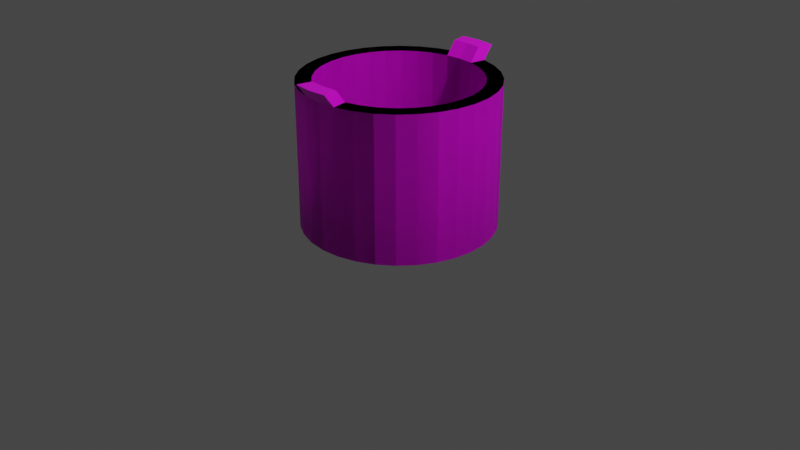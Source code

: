 # Source: pot.blend  (saved by Blender 2.93.21; exported with 4.5.12 LTS)
import bpy
from mathutils import Matrix  # noqa: F401  (used for matrix-valued properties, if any)

bpy.ops.wm.read_factory_settings(use_empty=True)
scene = bpy.context.scene
scene.name = 'Scene'

# ---- collections
col_collection = bpy.data.collections.new('Collection'); scene.collection.children.link(col_collection)

# ---- images (referenced by path relative to the original .blend; pixels are not part of the script)
import os
ASSET_DIR = os.environ.get("B2B_ASSET_DIR", "")  # directory of the original .blend (textures are referenced by path, not embedded)
HERE = os.path.dirname(os.path.abspath(__file__))  # packed textures are extracted next to this script under _unpacked/

def load_image(name, relpath, width, height, colorspace="sRGB"):
    """Load a texture the original file referenced (path relative to the .blend, or extracted next to this script)."""
    p = next((c for c in (os.path.join(HERE, relpath), os.path.join(ASSET_DIR, relpath)) if relpath and os.path.exists(c)), "")
    if p:
        img = bpy.data.images.load(p, check_existing=True)
        img.name = name
    else:  # same state as the original file: an image datablock whose file is absent (Cycles renders it pink)
        img = bpy.data.images.new(name, width, height)
        img.source = "FILE"
        img.filepath = "//" + (relpath or name)
    img.colorspace_settings.name = colorspace
    return img
img_material_001_base_color = load_image('Material.001 Base Color', 'Material.001 Base Color.png', 1024, 1024, 'sRGB')

# ---- materials (node trees are filled in below, after node groups)
mat_material_001 = bpy.data.materials.new('Material.001')
mat_material_001.use_transparent_shadow = False

# ---- material node trees
mat_material_001.use_nodes = True; mat_material_001.node_tree.nodes.clear()
_N = mat_material_001.node_tree.nodes; _L = mat_material_001.node_tree.links
n0 = _N.new('ShaderNodeBsdfPrincipled'); n0.name = 'Principled BSDF'; n0.location = (10, 300)
n0.distribution = 'GGX'
n0.subsurface_method = 'BURLEY'
n0.inputs[3].default_value = 1.45
n0.inputs[27].default_value = (0.0, 0.0, 0.0, 1.0)
n0.inputs[28].default_value = 1.0
n1 = _N.new('ShaderNodeOutputMaterial'); n1.name = 'Material Output'; n1.location = (300, 300)
n2 = _N.new('ShaderNodeTexImage'); n2.name = 'Image Texture'; n2.location = (-280, 280)
n2.image = img_material_001_base_color
_L.new(n0.outputs[0], n1.inputs[0])
_L.new(n2.outputs[0], n0.inputs[0])
n1.is_active_output = True

# ---- world
world_world = bpy.data.worlds.new('World'); scene.world = world_world
world_world.use_nodes = True; world_world.node_tree.nodes.clear()
_N = world_world.node_tree.nodes; _L = world_world.node_tree.links
n0 = _N.new('ShaderNodeOutputWorld'); n0.name = 'World Output'; n0.location = (300, 300)
n1 = _N.new('ShaderNodeBackground'); n1.name = 'Background'; n1.location = (10, 300)
n1.inputs[0].default_value = (0.05088, 0.05088, 0.05088, 1.0)
_L.new(n1.outputs[0], n0.inputs[0])
n0.is_active_output = True
world_world.color = (0.05088, 0.05088, 0.05088)
world_world.use_sun_shadow = False
world_world.sun_shadow_jitter_overblur = 0.0

# ---- cameras
cam_camera = bpy.data.cameras.new('Camera')
cam_camera.clip_end = 100.0
cam_camera.ortho_scale = 7.314

# ---- lights
light_light = bpy.data.lights.new('Light', 'POINT')
light_light.transmission_factor = 0.0
light_light.energy = 1000.0
light_light.shadow_soft_size = 0.1
light_light.shadow_maximum_resolution = 0.006
light_light.use_absolute_resolution = True

# ---- meshes
me_cylinder = bpy.data.meshes.new('Cylinder')
me_cylinder.from_pydata([(0.0, 1.0, -0.75), (-2.083e-08, 0.8363, 0.75), (0.1951, 0.9808, -0.75), (0.1632, 0.8203, 0.75), (0.3827, 0.9239, -0.75), (0.32, 0.7727, 0.75), (0.5556, 0.8315, -0.75), (0.4646, 0.6954, 0.75), (0.7071, 0.7071, -0.75), (0.5914, 0.5914, 0.75), (0.8315, 0.5556, -0.75), (0.6954, 0.4646, 0.75), (0.9239, 0.3827, -0.75), (0.7727, 0.32, 0.75), (0.9808, 0.1951, -0.75), (0.8203, 0.1632, 0.75), (1.0, -4.371e-08, -0.75), (0.8363, -3.881e-08, 0.75), (0.9808, -0.1951, -0.75), (0.8203, -0.1632, 0.75), (0.9239, -0.3827, -0.75), (0.7727, -0.32, 0.75), (0.8315, -0.5556, -0.75), (0.6954, -0.4646, 0.75), (0.7071, -0.7071, -0.75), (0.5914, -0.5914, 0.75), (0.5556, -0.8315, -0.75), (0.4646, -0.6954, 0.75), (0.3827, -0.9239, -0.75), (0.32, -0.7727, 0.75), (0.1951, -0.9808, -0.75), (0.1632, -0.8203, 0.75), (-8.742e-08, -1.0, -0.75), (-7.762e-08, -0.8363, 0.75), (-0.1951, -0.9808, -0.75), (-0.1632, -0.8203, 0.75), (-0.3827, -0.9239, -0.75), (-0.32, -0.7727, 0.75), (-0.5556, -0.8315, -0.75), (-0.4646, -0.6954, 0.75), (-0.7071, -0.7071, -0.75), (-0.5914, -0.5914, 0.75), (-0.8315, -0.5556, -0.75), (-0.6954, -0.4646, 0.75), (-0.9239, -0.3827, -0.75), (-0.7727, -0.32, 0.75), (-0.9808, -0.1951, -0.75), (-0.8203, -0.1632, 0.75), (-1.0, 1.192e-08, -0.75), (-0.8363, 1.192e-08, 0.75), (-0.9808, 0.1951, -0.75), (-0.8203, 0.1632, 0.75), (-0.9239, 0.3827, -0.75), (-0.7727, 0.32, 0.75), (-0.8315, 0.5556, -0.75), (-0.6954, 0.4646, 0.75), (-0.7071, 0.7071, -0.75), (-0.5914, 0.5914, 0.75), (-0.5556, 0.8315, -0.75), (-0.4646, 0.6954, 0.75), (-0.3827, 0.9239, -0.75), (-0.32, 0.7727, 0.75), (-0.1951, 0.9808, -0.75), (-0.1632, 0.8203, 0.75), (0.1951, 0.9808, 0.75), (0.0, 1.0, 0.75), (0.3827, 0.9239, 0.75), (0.5556, 0.8315, 0.75), (0.7071, 0.7071, 0.75), (0.8315, 0.5556, 0.75), (0.9239, 0.3827, 0.75), (0.9808, 0.1951, 0.75), (1.0, -4.371e-08, 0.75), (0.9808, -0.1951, 0.75), (0.9239, -0.3827, 0.75), (0.8315, -0.5556, 0.75), (0.7071, -0.7071, 0.75), (0.5556, -0.8315, 0.75), (0.3827, -0.9239, 0.75), (0.1951, -0.9808, 0.75), (-8.742e-08, -1.0, 0.75), (-0.1951, -0.9808, 0.75), (-0.3827, -0.9239, 0.75), (-0.5556, -0.8315, 0.75), (-0.7071, -0.7071, 0.75), (-0.8315, -0.5556, 0.75), (-0.9239, -0.3827, 0.75), (-0.9808, -0.1951, 0.75), (-1.0, 1.192e-08, 0.75), (-0.9808, 0.1951, 0.75), (-0.9239, 0.3827, 0.75), (-0.8315, 0.5556, 0.75), (-0.7071, 0.7071, 0.75), (-0.5556, 0.8315, 0.75), (-0.3827, 0.9239, 0.75), (-0.1951, 0.9808, 0.75), (0.1632, 0.8203, -0.4339), (-7.739e-08, 0.8363, -0.4339), (0.32, 0.7727, -0.4339), (0.4646, 0.6954, -0.4339), (0.5914, 0.5914, -0.4339), (0.6954, 0.4646, -0.4339), (0.7727, 0.32, -0.4339), (0.8203, 0.1632, -0.4339), (0.8363, -3.881e-08, -0.4339), (0.8203, -0.1632, -0.4339), (0.7727, -0.32, -0.4339), (0.6954, -0.4646, -0.4339), (0.5914, -0.5914, -0.4339), (0.4646, -0.6954, -0.4339), (0.32, -0.7727, -0.4339), (0.1632, -0.8203, -0.4339), (-1.342e-07, -0.8363, -0.4339), (-0.1632, -0.8203, -0.4339), (-0.32, -0.7727, -0.4339), (-0.4646, -0.6954, -0.4339), (-0.5914, -0.5914, -0.4339), (-0.6954, -0.4646, -0.4339), (-0.7727, -0.32, -0.4339), (-0.8203, -0.1632, -0.4339), (-0.8363, 1.192e-08, -0.4339), (-0.8203, 0.1632, -0.4339), (-0.7727, 0.32, -0.4339), (-0.6954, 0.4646, -0.4339), (-0.5914, 0.5914, -0.4339), (-0.4646, 0.6954, -0.4339), (-0.32, 0.7727, -0.4339), (-0.1632, 0.8203, -0.4339), (-8.742e-08, -1.104, 0.8879), (0.1951, -1.085, 0.8879), (-0.1951, -1.085, 0.8879), (-7.762e-08, -0.9406, 0.8879), (0.1632, -0.9245, 0.8879), (-0.1632, -0.9245, 0.8879)], [], [(0, 65, 64, 2), (2, 64, 66, 4), (4, 66, 67, 6), (6, 67, 68, 8), (8, 68, 69, 10), (10, 69, 70, 12), (12, 70, 71, 14), (14, 71, 72, 16), (16, 72, 73, 18), (18, 73, 74, 20), (20, 74, 75, 22), (22, 75, 76, 24), (24, 76, 77, 26), (26, 77, 78, 28), (28, 78, 79, 30), (30, 79, 80, 32), (32, 80, 81, 34), (34, 81, 82, 36), (36, 82, 83, 38), (38, 83, 84, 40), (40, 84, 85, 42), (42, 85, 86, 44), (44, 86, 87, 46), (46, 87, 88, 48), (48, 88, 89, 50), (50, 89, 90, 52), (52, 90, 91, 54), (54, 91, 92, 56), (56, 92, 93, 58), (58, 93, 94, 60), (51, 49, 120, 121), (60, 94, 95, 62), (62, 95, 65, 0), (0, 2, 4, 6, 8, 10, 12, 14, 16, 18, 20, 22, 24, 26, 28, 30, 32, 34, 36, 38, 40, 42, 44, 46, 48, 50, 52, 54, 56, 58, 60, 62), (1, 3, 64, 65), (3, 5, 66, 64), (5, 7, 67, 66), (7, 9, 68, 67), (9, 11, 69, 68), (11, 13, 70, 69), (13, 15, 71, 70), (15, 17, 72, 71), (17, 19, 73, 72), (19, 21, 74, 73), (21, 23, 75, 74), (23, 25, 76, 75), (25, 27, 77, 76), (27, 29, 78, 77), (29, 31, 79, 78), (35, 81, 130, 133), (81, 80, 128, 130), (35, 37, 82, 81), (37, 39, 83, 82), (39, 41, 84, 83), (41, 43, 85, 84), (43, 45, 86, 85), (45, 47, 87, 86), (47, 49, 88, 87), (49, 51, 89, 88), (51, 53, 90, 89), (53, 55, 91, 90), (55, 57, 92, 91), (57, 59, 93, 92), (59, 61, 94, 93), (61, 63, 95, 94), (63, 1, 65, 95), (96, 97, 127, 126, 125, 124, 123, 122, 121, 120, 119, 118, 117, 116, 115, 114, 113, 112, 111, 110, 109, 108, 107, 106, 105, 104, 103, 102, 101, 100, 99, 98), (25, 23, 107, 108), (53, 51, 121, 122), (27, 25, 108, 109), (55, 53, 122, 123), (29, 27, 109, 110), (3, 1, 97, 96), (57, 55, 123, 124), (31, 29, 110, 111), (5, 3, 96, 98), (59, 57, 124, 125), (33, 31, 111, 112), (7, 5, 98, 99), (61, 59, 125, 126), (35, 33, 112, 113), (9, 7, 99, 100), (63, 61, 126, 127), (37, 35, 113, 114), (11, 9, 100, 101), (1, 63, 127, 97), (39, 37, 114, 115), (13, 11, 101, 102), (41, 39, 115, 116), (15, 13, 102, 103), (43, 41, 116, 117), (17, 15, 103, 104), (45, 43, 117, 118), (19, 17, 104, 105), (47, 45, 118, 119), (21, 19, 105, 106), (49, 47, 119, 120), (23, 21, 106, 107), (132, 131, 128, 129), (131, 133, 130, 128), (33, 35, 133, 131), (79, 31, 132, 129), (80, 79, 129, 128), (31, 33, 131, 132)])
_uv = me_cylinder.uv_layers.new(name='UVMap')
_uv.uv.foreach_set('vector', [1.0, 0.5, 1.0, 1.0, 0.9688, 1.0, 0.9688, 0.5, 0.9688, 0.5, 0.9688, 1.0, 0.9375, 1.0, 0.9375, 0.5, 0.9375, 0.5, 0.9375, 1.0, 0.9062, 1.0, 0.9062, 0.5, 0.9062, 0.5, 0.9062, 1.0, 0.875, 1.0, 0.875, 0.5, 0.875, 0.5, 0.875, 1.0, 0.8438, 1.0, 0.8438, 0.5, 0.8438, 0.5, 0.8438, 1.0, 0.8125, 1.0, 0.8125, 0.5, 0.8125, 0.5, 0.8125, 1.0, 0.7812, 1.0, 0.7812, 0.5, 0.7812, 0.5, 0.7812, 1.0, 0.75, 1.0, 0.75, 0.5, 0.75, 0.5, 0.75, 1.0, 0.7188, 1.0, 0.7188, 0.5, 0.7188, 0.5, 0.7188, 1.0, 0.6875, 1.0, 0.6875, 0.5, 0.6875, 0.5, 0.6875, 1.0, 0.6562, 1.0, 0.6562, 0.5, 0.6562, 0.5, 0.6562, 1.0, 0.625, 1.0, 0.625, 0.5, 0.625, 0.5, 0.625, 1.0, 0.5938, 1.0, 0.5938, 0.5, 0.5938, 0.5, 0.5938, 1.0, 0.5625, 1.0, 0.5625, 0.5, 0.5625, 0.5, 0.5625, 1.0, 0.5312, 1.0, 0.5312, 0.5, 0.5312, 0.5, 0.5312, 1.0, 0.5, 1.0, 0.5, 0.5, 0.5, 0.5, 0.5, 1.0, 0.4688, 1.0, 0.4688, 0.5, 0.4688, 0.5, 0.4688, 1.0, 0.4375, 1.0, 0.4375, 0.5, 0.4375, 0.5, 0.4375, 1.0, 0.4062, 1.0, 0.4062, 0.5, 0.4062, 0.5, 0.4062, 1.0, 0.375, 1.0, 0.375, 0.5, 0.375, 0.5, 0.375, 1.0, 0.3438, 1.0, 0.3438, 0.5, 0.3438, 0.5, 0.3438, 1.0, 0.3125, 1.0, 0.3125, 0.5, 0.3125, 0.5, 0.3125, 1.0, 0.2812, 1.0, 0.2812, 0.5, 0.2812, 0.5, 0.2812, 1.0, 0.25, 1.0, 0.25, 0.5, 0.25, 0.5, 0.25, 1.0, 0.2188, 1.0, 0.2188, 0.5, 0.2188, 0.5, 0.2188, 1.0, 0.1875, 1.0, 0.1875, 0.5, 0.1875, 0.5, 0.1875, 1.0, 0.1562, 1.0, 0.1562, 0.5, 0.1562, 0.5, 0.1562, 1.0, 0.125, 1.0, 0.125, 0.5, 0.125, 0.5, 0.125, 1.0, 0.09375, 1.0, 0.09375, 0.5, 0.09375, 0.5, 0.09375, 1.0, 0.0625, 1.0, 0.0625, 0.5, 0.05314, 0.2892, 0.04928, 0.25, 0.04928, 0.25, 0.05314, 0.2892, 0.0625, 0.5, 0.0625, 1.0, 0.03125, 1.0, 0.03125, 0.5, 0.03125, 0.5, 0.03125, 1.0, 0.0, 1.0, 0.0, 0.5, 0.75, 0.49, 0.7968, 0.4854, 0.8418, 0.4717, 0.8833, 0.4496, 0.9197, 0.4197, 0.9496, 0.3833, 0.9717, 0.3418, 0.9854, 0.2968, 0.99, 0.25, 0.9854, 0.2032, 0.9717, 0.1582, 0.9496, 0.1167, 0.9197, 0.08029, 0.8833, 0.05045, 0.8418, 0.02827, 0.7968, 0.01461, 0.75, 0.01, 0.7032, 0.01461, 0.6582, 0.02827, 0.6167, 0.05045, 0.5803, 0.08029, 0.5504, 0.1167, 0.5283, 0.1582, 0.5146, 0.2032, 0.51, 0.25, 0.5146, 0.2968, 0.5283, 0.3418, 0.5504, 0.3833, 0.5803, 0.4197, 0.6167, 0.4496, 0.6582, 0.4717, 0.7032, 0.4854, 0.25, 0.4507, 0.2892, 0.4469, 0.2968, 0.4854, 0.25, 0.49, 0.2892, 0.4469, 0.3268, 0.4354, 0.3418, 0.4717, 0.2968, 0.4854, 0.3268, 0.4354, 0.3615, 0.4169, 0.3833, 0.4496, 0.3418, 0.4717, 0.3615, 0.4169, 0.3919, 0.3919, 0.4197, 0.4197, 0.3833, 0.4496, 0.3919, 0.3919, 0.4169, 0.3615, 0.4496, 0.3833, 0.4197, 0.4197, 0.4169, 0.3615, 0.4354, 0.3268, 0.4717, 0.3418, 0.4496, 0.3833, 0.4354, 0.3268, 0.4469, 0.2892, 0.4854, 0.2968, 0.4717, 0.3418, 0.4469, 0.2892, 0.4507, 0.25, 0.49, 0.25, 0.4854, 0.2968, 0.4507, 0.25, 0.4469, 0.2108, 0.4854, 0.2032, 0.49, 0.25, 0.4469, 0.2108, 0.4354, 0.1732, 0.4717, 0.1582, 0.4854, 0.2032, 0.4354, 0.1732, 0.4169, 0.1385, 0.4496, 0.1167, 0.4717, 0.1582, 0.4169, 0.1385, 0.3919, 0.1081, 0.4197, 0.08029, 0.4496, 0.1167, 0.3919, 0.1081, 0.3615, 0.08311, 0.3833, 0.05045, 0.4197, 0.08029, 0.3615, 0.08311, 0.3268, 0.06456, 0.3418, 0.02827, 0.3833, 0.05045, 0.3268, 0.06456, 0.2892, 0.05314, 0.2968, 0.01461, 0.3418, 0.02827, 0.2108, 0.05314, 0.2032, 0.01461, 0.2032, 0.01461, 0.2108, 0.05314, 0.4688, 1.0, 0.5, 1.0, 0.5, 1.0, 0.4688, 1.0, 0.2108, 0.05314, 0.1732, 0.06456, 0.1582, 0.02827, 0.2032, 0.01461, 0.1732, 0.06456, 0.1385, 0.08311, 0.1167, 0.05045, 0.1582, 0.02827, 0.1385, 0.08311, 0.1081, 0.1081, 0.08029, 0.08029, 0.1167, 0.05045, 0.1081, 0.1081, 0.08311, 0.1385, 0.05045, 0.1167, 0.08029, 0.08029, 0.08311, 0.1385, 0.06456, 0.1732, 0.02827, 0.1582, 0.05045, 0.1167, 0.06456, 0.1732, 0.05314, 0.2108, 0.01461, 0.2032, 0.02827, 0.1582, 0.05314, 0.2108, 0.04928, 0.25, 0.01, 0.25, 0.01461, 0.2032, 0.04928, 0.25, 0.05314, 0.2892, 0.01461, 0.2968, 0.01, 0.25, 0.05314, 0.2892, 0.06456, 0.3268, 0.02827, 0.3418, 0.01461, 0.2968, 0.06456, 0.3268, 0.08311, 0.3615, 0.05045, 0.3833, 0.02827, 0.3418, 0.08311, 0.3615, 0.1081, 0.3919, 0.08029, 0.4197, 0.05045, 0.3833, 0.1081, 0.3919, 0.1385, 0.4169, 0.1167, 0.4496, 0.08029, 0.4197, 0.1385, 0.4169, 0.1732, 0.4354, 0.1582, 0.4717, 0.1167, 0.4496, 0.1732, 0.4354, 0.2108, 0.4469, 0.2032, 0.4854, 0.1582, 0.4717, 0.2108, 0.4469, 0.25, 0.4507, 0.25, 0.49, 0.2032, 0.4854, 0.2892, 0.4469, 0.25, 0.4507, 0.2108, 0.4469, 0.1732, 0.4354, 0.1385, 0.4169, 0.1081, 0.3919, 0.08311, 0.3615, 0.06456, 0.3268, 0.05314, 0.2892, 0.04928, 0.25, 0.05314, 0.2108, 0.06456, 0.1732, 0.08311, 0.1385, 0.1081, 0.1081, 0.1385, 0.08311, 0.1732, 0.06456, 0.2108, 0.05314, 0.25, 0.04928, 0.2892, 0.05314, 0.3268, 0.06456, 0.3615, 0.08311, 0.3919, 0.1081, 0.4169, 0.1385, 0.4354, 0.1732, 0.4469, 0.2108, 0.4507, 0.25, 0.4469, 0.2892, 0.4354, 0.3268, 0.4169, 0.3615, 0.3919, 0.3919, 0.3615, 0.4169, 0.3268, 0.4354, 0.3919, 0.1081, 0.4169, 0.1385, 0.4169, 0.1385, 0.3919, 0.1081, 0.06456, 0.3268, 0.05314, 0.2892, 0.05314, 0.2892, 0.06456, 0.3268, 0.3615, 0.08311, 0.3919, 0.1081, 0.3919, 0.1081, 0.3615, 0.08311, 0.08311, 0.3615, 0.06456, 0.3268, 0.06456, 0.3268, 0.08311, 0.3615, 0.3268, 0.06456, 0.3615, 0.08311, 0.3615, 0.08311, 0.3268, 0.06456, 0.2892, 0.4469, 0.25, 0.4507, 0.25, 0.4507, 0.2892, 0.4469, 0.1081, 0.3919, 0.08311, 0.3615, 0.08311, 0.3615, 0.1081, 0.3919, 0.2892, 0.05314, 0.3268, 0.06456, 0.3268, 0.06456, 0.2892, 0.05314, 0.3268, 0.4354, 0.2892, 0.4469, 0.2892, 0.4469, 0.3268, 0.4354, 0.1385, 0.4169, 0.1081, 0.3919, 0.1081, 0.3919, 0.1385, 0.4169, 0.25, 0.04928, 0.2892, 0.05314, 0.2892, 0.05314, 0.25, 0.04928, 0.3615, 0.4169, 0.3268, 0.4354, 0.3268, 0.4354, 0.3615, 0.4169, 0.1732, 0.4354, 0.1385, 0.4169, 0.1385, 0.4169, 0.1732, 0.4354, 0.2108, 0.05314, 0.25, 0.04928, 0.25, 0.04928, 0.2108, 0.05314, 0.3919, 0.3919, 0.3615, 0.4169, 0.3615, 0.4169, 0.3919, 0.3919, 0.2108, 0.4469, 0.1732, 0.4354, 0.1732, 0.4354, 0.2108, 0.4469, 0.1732, 0.06456, 0.2108, 0.05314, 0.2108, 0.05314, 0.1732, 0.06456, 0.4169, 0.3615, 0.3919, 0.3919, 0.3919, 0.3919, 0.4169, 0.3615, 0.25, 0.4507, 0.2108, 0.4469, 0.2108, 0.4469, 0.25, 0.4507, 0.1385, 0.08311, 0.1732, 0.06456, 0.1732, 0.06456, 0.1385, 0.08311, 0.4354, 0.3268, 0.4169, 0.3615, 0.4169, 0.3615, 0.4354, 0.3268, 0.1081, 0.1081, 0.1385, 0.08311, 0.1385, 0.08311, 0.1081, 0.1081, 0.4469, 0.2892, 0.4354, 0.3268, 0.4354, 0.3268, 0.4469, 0.2892, 0.08311, 0.1385, 0.1081, 0.1081, 0.1081, 0.1081, 0.08311, 0.1385, 0.4507, 0.25, 0.4469, 0.2892, 0.4469, 0.2892, 0.4507, 0.25, 0.06456, 0.1732, 0.08311, 0.1385, 0.08311, 0.1385, 0.06456, 0.1732, 0.4469, 0.2108, 0.4507, 0.25, 0.4507, 0.25, 0.4469, 0.2108, 0.05314, 0.2108, 0.06456, 0.1732, 0.06456, 0.1732, 0.05314, 0.2108, 0.4354, 0.1732, 0.4469, 0.2108, 0.4469, 0.2108, 0.4354, 0.1732, 0.04928, 0.25, 0.05314, 0.2108, 0.05314, 0.2108, 0.04928, 0.25, 0.4169, 0.1385, 0.4354, 0.1732, 0.4354, 0.1732, 0.4169, 0.1385, 0.2892, 0.05314, 0.25, 0.04928, 0.25, 0.01, 0.2968, 0.01461, 0.25, 0.04928, 0.2108, 0.05314, 0.2032, 0.01461, 0.25, 0.01, 0.25, 0.04928, 0.2108, 0.05314, 0.2108, 0.05314, 0.25, 0.04928, 0.2968, 0.01461, 0.2892, 0.05314, 0.2892, 0.05314, 0.2968, 0.01461, 0.5, 1.0, 0.5312, 1.0, 0.5312, 1.0, 0.5, 1.0, 0.2892, 0.05314, 0.25, 0.04928, 0.25, 0.04928, 0.2892, 0.05314])
me_cylinder.materials.append(mat_material_001)
me_cylinder.use_remesh_fix_poles = True
me_cylinder.use_remesh_preserve_attributes = False
me_cylinder.update()

# ---- objects
ob_light = bpy.data.objects.new('Light', light_light)
ob_camera = bpy.data.objects.new('Camera', cam_camera)
ob_cylinder = bpy.data.objects.new('Cylinder', me_cylinder)

# ---- transforms, parenting, visibility, modifiers, constraints
ob_light.location = (4.076, 1.005, 5.904)
ob_light.rotation_euler = (0.6503, 0.05522, 1.866)
ob_light.lock_rotations_4d = False
ob_light.empty_display_type = 'ARROWS'
ob_light.color = (0.0, 0.0, 0.0, 0.0)
ob_light.lineart.crease_threshold = 0.0
ob_camera.location = (7.359, -6.926, 4.958)
ob_camera.rotation_euler = (1.109, 0.0, 0.8149)
ob_camera.lock_rotations_4d = False
ob_camera.empty_display_type = 'ARROWS'
ob_camera.color = (0.0, 0.0, 0.0, 0.0)
ob_camera.display_type = 'WIRE'
ob_camera.lineart.crease_threshold = 0.0
ob_cylinder.location = (0.0, 0.0, 0.75)
_m = ob_cylinder.modifiers.new('Mirror', 'MIRROR')
_m.use_axis = (False, True, False)
_m.use_clip = True

# ---- collection membership
col_collection.objects.link(ob_light)
col_collection.objects.link(ob_camera)
col_collection.objects.link(ob_cylinder)

# ---- scene / render settings (as saved in the file)
scene.camera = ob_camera
scene.frame_start = 1; scene.frame_end = 250; scene.frame_set(1)
scene.render.engine = 'BLENDER_EEVEE_NEXT'
scene.cycles.use_denoising = False
scene.cycles.samples = 128
scene.cycles.sampling_pattern = 'TABULATED_SOBOL'
scene.cycles.use_adaptive_sampling = False
scene.cycles.use_light_tree = False
scene.view_settings.view_transform = 'Filmic'
bpy.context.view_layer.update()
